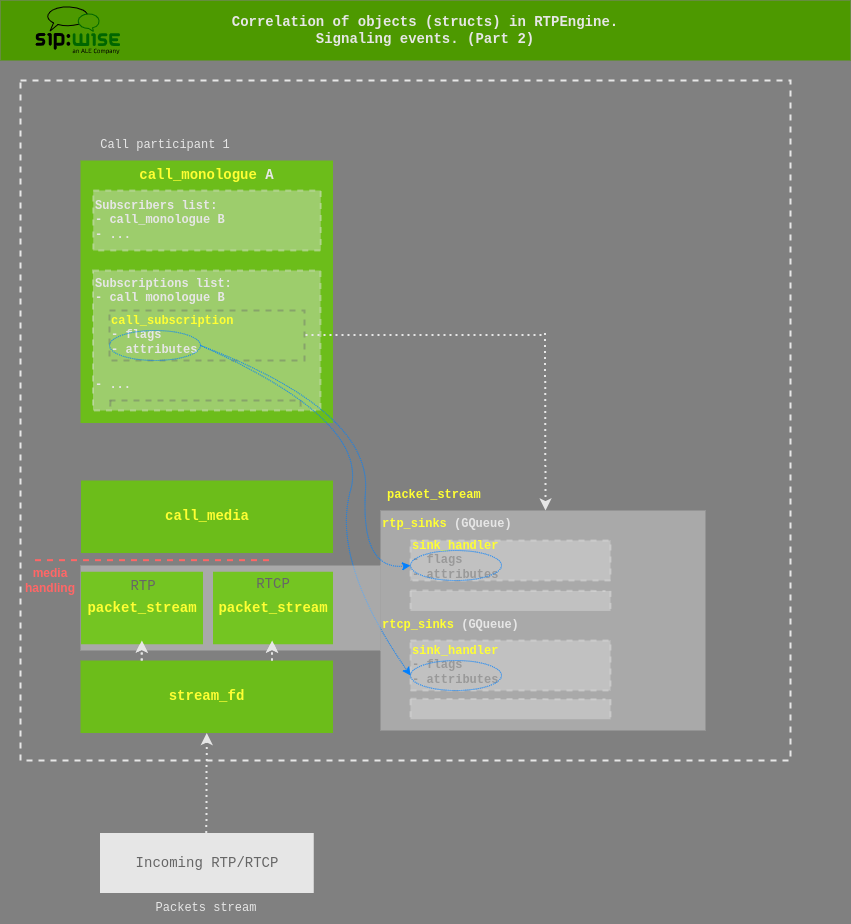

The diagram above was exported from draw.io. Its source (the exported page's mxGraphModel, read from the mxfile embedded in the PNG):
<mxGraphModel dx="1422" dy="838" grid="1" gridSize="10" guides="1" tooltips="1" connect="1" arrows="1" fold="1" page="1" pageScale="1" pageWidth="850" pageHeight="1100" background="#808080" math="0" shadow="0">
  <root>
    <mxCell id="0" />
    <mxCell id="1" parent="0" />
    <mxCell id="oad6Vc3YnYEZ8WAJpYQT-1" value="Correlation of objects (structs) in RTPEngine.&lt;br&gt;Signaling events. (Part 2)" style="rounded=0;whiteSpace=wrap;html=1;strokeColor=none;fillColor=#4D9900;fontFamily=Courier New;fontStyle=1;fontSize=14;fontColor=#E6E6E6;align=center;" parent="1" vertex="1">
      <mxGeometry width="850" height="60" as="geometry" />
    </mxCell>
    <mxCell id="oad6Vc3YnYEZ8WAJpYQT-2" value="" style="rounded=0;whiteSpace=wrap;html=1;fontFamily=Courier New;fontSize=14;fontColor=#E6E6E6;fillColor=none;dashed=1;strokeWidth=2;strokeColor=#E6E6E6;" parent="1" vertex="1">
      <mxGeometry x="20" y="80" width="770" height="680" as="geometry" />
    </mxCell>
    <mxCell id="oad6Vc3YnYEZ8WAJpYQT-3" value="stream_fd" style="rounded=0;whiteSpace=wrap;html=1;dashed=1;strokeColor=none;strokeWidth=2;fontFamily=Courier New;fontSize=14;fontColor=#FFFF33;fillColor=#66CC00;opacity=80;fontStyle=1" parent="1" vertex="1">
      <mxGeometry x="80" y="660" width="252.5" height="72.5" as="geometry" />
    </mxCell>
    <mxCell id="oad6Vc3YnYEZ8WAJpYQT-4" value="Incoming RTP/RTCP" style="rounded=0;whiteSpace=wrap;html=1;dashed=1;strokeColor=none;strokeWidth=2;fontFamily=Courier New;fontSize=14;fontColor=#666666;fillColor=#E6E6E6;" parent="1" vertex="1">
      <mxGeometry x="99.5" y="832.5" width="213.75" height="60" as="geometry" />
    </mxCell>
    <mxCell id="oad6Vc3YnYEZ8WAJpYQT-6" value="" style="shape=image;verticalLabelPosition=bottom;labelBackgroundColor=default;verticalAlign=top;aspect=fixed;imageAspect=0;image=data:image/svg+xml,(base64 omitted: 11040 chars);" parent="1" vertex="1">
      <mxGeometry x="30" y="5" width="95.46" height="50" as="geometry" />
    </mxCell>
    <mxCell id="oad6Vc3YnYEZ8WAJpYQT-8" value="call_media" style="rounded=0;whiteSpace=wrap;html=1;dashed=1;strokeColor=none;strokeWidth=2;fontFamily=Courier New;fontSize=14;fontColor=#FFFF33;fillColor=#66CC00;opacity=80;fontStyle=1" parent="1" vertex="1">
      <mxGeometry x="80.5" y="480" width="252" height="72.5" as="geometry" />
    </mxCell>
    <mxCell id="oad6Vc3YnYEZ8WAJpYQT-30" value="Packets stream" style="text;html=1;strokeColor=none;fillColor=none;align=center;verticalAlign=middle;whiteSpace=wrap;rounded=0;dashed=1;strokeWidth=2;fontFamily=Courier New;fontSize=12;fontColor=#E6E6E6;opacity=40;" parent="1" vertex="1">
      <mxGeometry x="99.25" y="892.5" width="214" height="30" as="geometry" />
    </mxCell>
    <mxCell id="oad6Vc3YnYEZ8WAJpYQT-32" value="" style="endArrow=classic;dashed=1;html=1;dashPattern=1 2;strokeWidth=2;rounded=0;fontFamily=Courier New;fontSize=14;fontColor=#666666;exitX=1;exitY=1;exitDx=0;exitDy=0;entryX=0.5;entryY=1;entryDx=0;entryDy=0;strokeColor=#E6E6E6;endFill=1;" parent="1" target="oad6Vc3YnYEZ8WAJpYQT-3" edge="1">
      <mxGeometry width="50" height="50" relative="1" as="geometry">
        <mxPoint x="205.83" y="832.5" as="sourcePoint" />
        <mxPoint x="205.83" y="760" as="targetPoint" />
      </mxGeometry>
    </mxCell>
    <mxCell id="CSLkCuAFo2QjsUDRJGTU-25" value="" style="endArrow=classic;dashed=1;html=1;dashPattern=1 2;strokeWidth=2;rounded=0;fontFamily=Courier New;fontSize=14;fontColor=#666666;entryX=1;entryY=0;entryDx=0;entryDy=0;strokeColor=#E6E6E6;endFill=1;" parent="1" edge="1">
      <mxGeometry width="50" height="50" relative="1" as="geometry">
        <mxPoint x="141.16" y="660.0000000000001" as="sourcePoint" />
        <mxPoint x="141.34000000000006" y="640.0000000000001" as="targetPoint" />
      </mxGeometry>
    </mxCell>
    <mxCell id="CSLkCuAFo2QjsUDRJGTU-26" value="" style="endArrow=classic;dashed=1;html=1;dashPattern=1 2;strokeWidth=2;rounded=0;fontFamily=Courier New;fontSize=14;fontColor=#666666;entryX=1;entryY=0;entryDx=0;entryDy=0;strokeColor=#E6E6E6;endFill=1;" parent="1" edge="1">
      <mxGeometry width="50" height="50" relative="1" as="geometry">
        <mxPoint x="271.4700000000001" y="660.0000000000001" as="sourcePoint" />
        <mxPoint x="271.65000000000003" y="640.0000000000001" as="targetPoint" />
      </mxGeometry>
    </mxCell>
    <mxCell id="iAbl2CyZ79v0rj5GCBOG-1" value="call_monologue &lt;font color=&quot;#e6e6e6&quot;&gt;A&lt;/font&gt;" style="rounded=0;whiteSpace=wrap;html=1;dashed=1;strokeColor=none;strokeWidth=2;fontFamily=Courier New;fontSize=14;fontColor=#FFFF33;fillColor=#66CC00;opacity=80;fontStyle=1;verticalAlign=top;align=center;" parent="1" vertex="1">
      <mxGeometry x="80" y="160" width="252.5" height="262.5" as="geometry" />
    </mxCell>
    <mxCell id="iAbl2CyZ79v0rj5GCBOG-2" value="Call participant 1" style="text;html=1;strokeColor=none;fillColor=none;align=center;verticalAlign=middle;whiteSpace=wrap;rounded=0;dashed=1;strokeWidth=2;fontFamily=Courier New;fontSize=12;fontColor=#E6E6E6;opacity=80;" parent="1" vertex="1">
      <mxGeometry x="80" y="130" width="170" height="30" as="geometry" />
    </mxCell>
    <mxCell id="iAbl2CyZ79v0rj5GCBOG-3" value="Subscribers list:&lt;br&gt;- call_monologue B&lt;br&gt;- ..." style="rounded=0;whiteSpace=wrap;html=1;dashed=1;strokeColor=#E6E6E6;strokeWidth=2;fontFamily=Courier New;fontSize=12;fontColor=#E6E6E6;fillColor=#E6E6E6;opacity=40;align=left;fontStyle=1" parent="1" vertex="1">
      <mxGeometry x="92.75" y="190" width="227.5" height="60" as="geometry" />
    </mxCell>
    <mxCell id="iAbl2CyZ79v0rj5GCBOG-4" value="Subscriptions list:&lt;br&gt;- call monologue B&lt;br&gt;&lt;br&gt;&lt;br&gt;&lt;br&gt;&lt;br&gt;&lt;br&gt;- ..." style="rounded=0;whiteSpace=wrap;html=1;dashed=1;strokeColor=#E6E6E6;strokeWidth=2;fontFamily=Courier New;fontSize=12;fontColor=#E6E6E6;fillColor=#E6E6E6;opacity=40;align=left;fontStyle=1;verticalAlign=top;" parent="1" vertex="1">
      <mxGeometry x="92.5" y="270" width="227.5" height="140" as="geometry" />
    </mxCell>
    <mxCell id="iAbl2CyZ79v0rj5GCBOG-5" value="&lt;font color=&quot;#ffff33&quot;&gt;call_subscription&lt;/font&gt;&lt;br&gt;- flags&lt;br&gt;- attributes" style="rounded=0;whiteSpace=wrap;html=1;dashed=1;strokeColor=#666666;strokeWidth=2;fontFamily=Courier New;fontSize=12;fontColor=#E6E6E6;fillColor=none;opacity=40;align=left;fontStyle=1" parent="1" vertex="1">
      <mxGeometry x="109" y="310" width="195" height="50" as="geometry" />
    </mxCell>
    <mxCell id="iAbl2CyZ79v0rj5GCBOG-6" value="" style="endArrow=none;dashed=1;html=1;strokeWidth=2;rounded=0;strokeColor=#666666;fontColor=#FFFF33;exitX=0;exitY=1;exitDx=0;exitDy=0;opacity=40;" parent="1" edge="1">
      <mxGeometry width="50" height="50" relative="1" as="geometry">
        <mxPoint x="109" y="400" as="sourcePoint" />
        <mxPoint x="300" y="400" as="targetPoint" />
      </mxGeometry>
    </mxCell>
    <mxCell id="iAbl2CyZ79v0rj5GCBOG-7" value="" style="endArrow=none;dashed=1;html=1;strokeWidth=2;rounded=0;strokeColor=#666666;fontColor=#FFFF33;entryX=0.075;entryY=1;entryDx=0;entryDy=0;entryPerimeter=0;opacity=40;" parent="1" target="iAbl2CyZ79v0rj5GCBOG-4" edge="1">
      <mxGeometry width="50" height="50" relative="1" as="geometry">
        <mxPoint x="110" y="400" as="sourcePoint" />
        <mxPoint x="314" y="410" as="targetPoint" />
      </mxGeometry>
    </mxCell>
    <mxCell id="iAbl2CyZ79v0rj5GCBOG-8" value="" style="endArrow=none;dashed=1;html=1;strokeWidth=2;rounded=0;strokeColor=#666666;fontColor=#FFFF33;entryX=0.913;entryY=0.993;entryDx=0;entryDy=0;entryPerimeter=0;opacity=40;" parent="1" target="iAbl2CyZ79v0rj5GCBOG-4" edge="1">
      <mxGeometry width="50" height="50" relative="1" as="geometry">
        <mxPoint x="300" y="400" as="sourcePoint" />
        <mxPoint x="119.5625" y="420" as="targetPoint" />
      </mxGeometry>
    </mxCell>
    <mxCell id="iAbl2CyZ79v0rj5GCBOG-9" value="&lt;font color=&quot;#ffff33&quot;&gt;rtp_sinks &lt;/font&gt;(GQueue)&lt;br&gt;&lt;br&gt;&lt;br&gt;&lt;br&gt;&lt;br&gt;&lt;br&gt;&lt;br&gt;&lt;font color=&quot;#ffff33&quot;&gt;rtcp_sinks &lt;/font&gt;(GQueue)&lt;br&gt;" style="rounded=0;whiteSpace=wrap;html=1;dashed=1;strokeColor=none;strokeWidth=2;fontFamily=Courier New;fontSize=12;fontColor=#E6E6E6;fillColor=#E6E6E6;opacity=40;align=left;fontStyle=1;verticalAlign=top;" parent="1" vertex="1">
      <mxGeometry x="380" y="510" width="325" height="220" as="geometry" />
    </mxCell>
    <mxCell id="iAbl2CyZ79v0rj5GCBOG-10" value="packet_stream" style="text;html=1;strokeColor=none;fillColor=none;align=left;verticalAlign=middle;whiteSpace=wrap;rounded=0;dashed=1;strokeWidth=2;fontFamily=Courier New;fontSize=12;fontColor=#FFFF33;opacity=80;fontStyle=1" parent="1" vertex="1">
      <mxGeometry x="385" y="480" width="170" height="30" as="geometry" />
    </mxCell>
    <mxCell id="iAbl2CyZ79v0rj5GCBOG-11" value="&lt;font color=&quot;#ffff33&quot;&gt;sink_handler&lt;/font&gt;&lt;br&gt;&lt;font color=&quot;#999999&quot;&gt;- flags&lt;br&gt;- attributes&lt;/font&gt;" style="rounded=0;whiteSpace=wrap;html=1;dashed=1;strokeColor=#E6E6E6;strokeWidth=2;fontFamily=Courier New;fontSize=12;fontColor=#E6E6E6;fillColor=#E6E6E6;opacity=40;align=left;fontStyle=1" parent="1" vertex="1">
      <mxGeometry x="410" y="540" width="200" height="40" as="geometry" />
    </mxCell>
    <mxCell id="iAbl2CyZ79v0rj5GCBOG-12" value="&lt;font color=&quot;#ffff33&quot;&gt;sink_handler&lt;/font&gt;&lt;br&gt;&lt;font color=&quot;#999999&quot;&gt;- flags&lt;br&gt;- attributes&lt;/font&gt;" style="rounded=0;whiteSpace=wrap;html=1;dashed=1;strokeColor=#E6E6E6;strokeWidth=2;fontFamily=Courier New;fontSize=12;fontColor=#E6E6E6;fillColor=#E6E6E6;opacity=40;align=left;fontStyle=1" parent="1" vertex="1">
      <mxGeometry x="410" y="640" width="200" height="50" as="geometry" />
    </mxCell>
    <mxCell id="iAbl2CyZ79v0rj5GCBOG-15" value="" style="rounded=0;whiteSpace=wrap;html=1;dashed=1;strokeColor=none;strokeWidth=2;fontFamily=Courier New;fontSize=12;fontColor=#E6E6E6;fillColor=#E6E6E6;opacity=40;align=left;fontStyle=1" parent="1" vertex="1">
      <mxGeometry x="410" y="698.75" width="200" height="20" as="geometry" />
    </mxCell>
    <mxCell id="iAbl2CyZ79v0rj5GCBOG-16" value="" style="endArrow=none;dashed=1;html=1;strokeWidth=2;rounded=0;strokeColor=#E6E6E6;fontColor=#FFFF33;exitX=0;exitY=1;exitDx=0;exitDy=0;opacity=40;" parent="1" edge="1">
      <mxGeometry width="50" height="50" relative="1" as="geometry">
        <mxPoint x="410" y="698.35" as="sourcePoint" />
        <mxPoint x="605" y="698.75" as="targetPoint" />
      </mxGeometry>
    </mxCell>
    <mxCell id="iAbl2CyZ79v0rj5GCBOG-17" value="" style="endArrow=none;dashed=1;html=1;strokeWidth=2;rounded=0;strokeColor=#E6E6E6;fontColor=#FFFF33;entryX=0;entryY=1;entryDx=0;entryDy=0;opacity=40;exitX=0;exitY=0;exitDx=0;exitDy=0;" parent="1" source="iAbl2CyZ79v0rj5GCBOG-15" target="iAbl2CyZ79v0rj5GCBOG-15" edge="1">
      <mxGeometry width="50" height="50" relative="1" as="geometry">
        <mxPoint x="335" y="658.75" as="sourcePoint" />
        <mxPoint x="335.2075000000001" y="667.77" as="targetPoint" />
      </mxGeometry>
    </mxCell>
    <mxCell id="iAbl2CyZ79v0rj5GCBOG-18" value="" style="endArrow=none;dashed=1;html=1;strokeWidth=2;rounded=0;strokeColor=#E6E6E6;fontColor=#FFFF33;entryX=0;entryY=1;entryDx=0;entryDy=0;opacity=40;exitX=0;exitY=0;exitDx=0;exitDy=0;" parent="1" edge="1">
      <mxGeometry width="50" height="50" relative="1" as="geometry">
        <mxPoint x="610" y="698.75" as="sourcePoint" />
        <mxPoint x="609.9999999999999" y="718.75" as="targetPoint" />
      </mxGeometry>
    </mxCell>
    <mxCell id="iAbl2CyZ79v0rj5GCBOG-19" value="" style="rounded=0;whiteSpace=wrap;html=1;dashed=1;strokeColor=none;strokeWidth=2;fontFamily=Courier New;fontSize=12;fontColor=#E6E6E6;fillColor=#E6E6E6;opacity=40;align=left;fontStyle=1" parent="1" vertex="1">
      <mxGeometry x="410" y="590.4" width="200" height="20" as="geometry" />
    </mxCell>
    <mxCell id="iAbl2CyZ79v0rj5GCBOG-20" value="" style="endArrow=none;dashed=1;html=1;strokeWidth=2;rounded=0;strokeColor=#E6E6E6;fontColor=#FFFF33;exitX=0;exitY=1;exitDx=0;exitDy=0;opacity=40;" parent="1" edge="1">
      <mxGeometry width="50" height="50" relative="1" as="geometry">
        <mxPoint x="410" y="590" as="sourcePoint" />
        <mxPoint x="605" y="590.4" as="targetPoint" />
      </mxGeometry>
    </mxCell>
    <mxCell id="iAbl2CyZ79v0rj5GCBOG-21" value="" style="endArrow=none;dashed=1;html=1;strokeWidth=2;rounded=0;strokeColor=#E6E6E6;fontColor=#FFFF33;entryX=0;entryY=1;entryDx=0;entryDy=0;opacity=40;exitX=0;exitY=0;exitDx=0;exitDy=0;" parent="1" source="iAbl2CyZ79v0rj5GCBOG-19" target="iAbl2CyZ79v0rj5GCBOG-19" edge="1">
      <mxGeometry width="50" height="50" relative="1" as="geometry">
        <mxPoint x="335" y="550.4" as="sourcePoint" />
        <mxPoint x="335.2075000000001" y="559.42" as="targetPoint" />
      </mxGeometry>
    </mxCell>
    <mxCell id="iAbl2CyZ79v0rj5GCBOG-22" value="" style="endArrow=none;dashed=1;html=1;strokeWidth=2;rounded=0;strokeColor=#E6E6E6;fontColor=#FFFF33;entryX=0;entryY=1;entryDx=0;entryDy=0;opacity=40;exitX=0;exitY=0;exitDx=0;exitDy=0;" parent="1" edge="1">
      <mxGeometry width="50" height="50" relative="1" as="geometry">
        <mxPoint x="610" y="590.4" as="sourcePoint" />
        <mxPoint x="609.9999999999999" y="610.4" as="targetPoint" />
      </mxGeometry>
    </mxCell>
    <mxCell id="iAbl2CyZ79v0rj5GCBOG-25" value="" style="ellipse;whiteSpace=wrap;html=1;fontColor=#E6E6E6;fillColor=none;strokeColor=#007FFF;dashed=1;dashPattern=1 1;strokeWidth=1;" parent="1" vertex="1">
      <mxGeometry x="109" y="330" width="91" height="30" as="geometry" />
    </mxCell>
    <mxCell id="iAbl2CyZ79v0rj5GCBOG-26" value="" style="ellipse;whiteSpace=wrap;html=1;fontColor=#E6E6E6;fillColor=none;strokeColor=#007FFF;dashed=1;dashPattern=1 1;strokeWidth=1;" parent="1" vertex="1">
      <mxGeometry x="410" y="550" width="91" height="30" as="geometry" />
    </mxCell>
    <mxCell id="iAbl2CyZ79v0rj5GCBOG-27" value="" style="ellipse;whiteSpace=wrap;html=1;fontColor=#E6E6E6;fillColor=none;strokeColor=#007FFF;dashed=1;dashPattern=1 1;strokeWidth=1;" parent="1" vertex="1">
      <mxGeometry x="410" y="660" width="91" height="30" as="geometry" />
    </mxCell>
    <mxCell id="iAbl2CyZ79v0rj5GCBOG-28" value="" style="curved=1;endArrow=classic;html=1;rounded=0;strokeColor=#007FFF;fontColor=#E6E6E6;exitX=1;exitY=0.5;exitDx=0;exitDy=0;entryX=0;entryY=0.5;entryDx=0;entryDy=0;dashed=1;dashPattern=1 1;" parent="1" source="iAbl2CyZ79v0rj5GCBOG-25" target="iAbl2CyZ79v0rj5GCBOG-26" edge="1">
      <mxGeometry width="50" height="50" relative="1" as="geometry">
        <mxPoint x="290" y="530" as="sourcePoint" />
        <mxPoint x="340" y="480" as="targetPoint" />
        <Array as="points">
          <mxPoint x="370" y="410" />
          <mxPoint x="360" y="570" />
        </Array>
      </mxGeometry>
    </mxCell>
    <mxCell id="iAbl2CyZ79v0rj5GCBOG-29" value="" style="curved=1;endArrow=classic;html=1;rounded=0;strokeColor=#007FFF;fontColor=#E6E6E6;exitX=1;exitY=0.5;exitDx=0;exitDy=0;entryX=0;entryY=0.5;entryDx=0;entryDy=0;dashed=1;dashPattern=1 1;" parent="1" source="iAbl2CyZ79v0rj5GCBOG-25" target="iAbl2CyZ79v0rj5GCBOG-27" edge="1">
      <mxGeometry width="50" height="50" relative="1" as="geometry">
        <mxPoint x="210.0000000000009" y="355" as="sourcePoint" />
        <mxPoint x="420.0000000000043" y="405" as="targetPoint" />
        <Array as="points">
          <mxPoint x="370" y="420" />
          <mxPoint x="330" y="560" />
        </Array>
      </mxGeometry>
    </mxCell>
    <mxCell id="iAbl2CyZ79v0rj5GCBOG-33" value="" style="endArrow=none;dashed=1;html=1;dashPattern=1 2;strokeWidth=2;rounded=0;fontFamily=Courier New;fontSize=14;fontColor=#666666;exitX=0;exitY=1;exitDx=0;exitDy=0;entryX=0.75;entryY=1;entryDx=0;entryDy=0;strokeColor=#E6E6E6;endFill=0;" parent="1" edge="1">
      <mxGeometry width="50" height="50" relative="1" as="geometry">
        <mxPoint x="305" y="334.5" as="sourcePoint" />
        <mxPoint x="545" y="334.5" as="targetPoint" />
      </mxGeometry>
    </mxCell>
    <mxCell id="iAbl2CyZ79v0rj5GCBOG-35" value="" style="endArrow=classic;dashed=1;html=1;dashPattern=1 2;strokeWidth=2;rounded=0;fontFamily=Courier New;fontSize=14;fontColor=#666666;exitX=1;exitY=0;exitDx=0;exitDy=0;strokeColor=#E6E6E6;endFill=1;" parent="1" edge="1">
      <mxGeometry width="50" height="50" relative="1" as="geometry">
        <mxPoint x="544.5" y="332.5" as="sourcePoint" />
        <mxPoint x="545" y="510" as="targetPoint" />
      </mxGeometry>
    </mxCell>
    <mxCell id="iAbl2CyZ79v0rj5GCBOG-40" value="" style="rounded=0;whiteSpace=wrap;html=1;dashed=1;strokeColor=none;strokeWidth=2;fontFamily=Courier New;fontSize=12;fontColor=#E6E6E6;fillColor=#E6E6E6;opacity=40;align=left;fontStyle=1;verticalAlign=top;" parent="1" vertex="1">
      <mxGeometry x="80" y="565" width="300" height="85" as="geometry" />
    </mxCell>
    <mxCell id="iAbl2CyZ79v0rj5GCBOG-41" value="packet_stream" style="rounded=0;whiteSpace=wrap;html=1;dashed=1;strokeColor=none;strokeWidth=2;fontFamily=Courier New;fontSize=14;fontColor=#FFFF33;fillColor=#66CC00;opacity=80;fontStyle=1" parent="1" vertex="1">
      <mxGeometry x="80.5" y="571.25" width="122" height="72.5" as="geometry" />
    </mxCell>
    <mxCell id="iAbl2CyZ79v0rj5GCBOG-42" value="packet_stream" style="rounded=0;whiteSpace=wrap;html=1;dashed=1;strokeColor=none;strokeWidth=2;fontFamily=Courier New;fontSize=14;fontColor=#FFFF33;fillColor=#66CC00;opacity=80;fontStyle=1" parent="1" vertex="1">
      <mxGeometry x="212.5" y="571.25" width="120" height="72.5" as="geometry" />
    </mxCell>
    <mxCell id="iAbl2CyZ79v0rj5GCBOG-43" value="RTP" style="text;html=1;strokeColor=none;fillColor=none;align=center;verticalAlign=middle;whiteSpace=wrap;rounded=0;dashed=1;strokeWidth=2;fontFamily=Courier New;fontSize=14;fontColor=#666666;opacity=80;" parent="1" vertex="1">
      <mxGeometry x="82.5" y="571.25" width="120" height="30" as="geometry" />
    </mxCell>
    <mxCell id="iAbl2CyZ79v0rj5GCBOG-44" value="RTCP" style="text;html=1;strokeColor=none;fillColor=none;align=center;verticalAlign=middle;whiteSpace=wrap;rounded=0;dashed=1;strokeWidth=2;fontFamily=Courier New;fontSize=14;fontColor=#666666;opacity=80;" parent="1" vertex="1">
      <mxGeometry x="212.5" y="571.25" width="120" height="25" as="geometry" />
    </mxCell>
    <mxCell id="iAbl2CyZ79v0rj5GCBOG-45" value="" style="endArrow=classic;dashed=1;html=1;dashPattern=1 2;strokeWidth=2;rounded=0;fontFamily=Courier New;fontSize=14;fontColor=#666666;entryX=1;entryY=0;entryDx=0;entryDy=0;strokeColor=#E6E6E6;endFill=1;" parent="1" edge="1">
      <mxGeometry width="50" height="50" relative="1" as="geometry">
        <mxPoint x="141.17999999999998" y="660.0000000000001" as="sourcePoint" />
        <mxPoint x="141.36000000000004" y="640.0000000000001" as="targetPoint" />
      </mxGeometry>
    </mxCell>
    <mxCell id="iAbl2CyZ79v0rj5GCBOG-46" value="" style="endArrow=classic;dashed=1;html=1;dashPattern=1 2;strokeWidth=2;rounded=0;fontFamily=Courier New;fontSize=14;fontColor=#666666;entryX=1;entryY=0;entryDx=0;entryDy=0;strokeColor=#E6E6E6;endFill=1;" parent="1" edge="1">
      <mxGeometry width="50" height="50" relative="1" as="geometry">
        <mxPoint x="271.4899999999999" y="660.0000000000001" as="sourcePoint" />
        <mxPoint x="271.6700000000001" y="640.0000000000001" as="targetPoint" />
      </mxGeometry>
    </mxCell>
    <mxCell id="iAbl2CyZ79v0rj5GCBOG-48" value="" style="endArrow=none;dashed=1;html=1;strokeWidth=2;rounded=0;fontFamily=Courier New;fontSize=14;fontColor=#666666;exitX=0;exitY=1;exitDx=0;exitDy=0;entryX=0.75;entryY=1;entryDx=0;entryDy=0;strokeColor=#FF6666;endFill=0;" parent="1" edge="1">
      <mxGeometry width="50" height="50" relative="1" as="geometry">
        <mxPoint x="34.5" y="559.6600000000001" as="sourcePoint" />
        <mxPoint x="274.5" y="559.6600000000001" as="targetPoint" />
      </mxGeometry>
    </mxCell>
    <mxCell id="iAbl2CyZ79v0rj5GCBOG-49" value="media&lt;br&gt;handling" style="text;html=1;strokeColor=none;fillColor=none;align=center;verticalAlign=middle;whiteSpace=wrap;rounded=0;dashed=1;dashPattern=1 1;strokeWidth=1;fontColor=#FF6666;fontStyle=1" parent="1" vertex="1">
      <mxGeometry x="20" y="565" width="60" height="30" as="geometry" />
    </mxCell>
  </root>
</mxGraphModel>